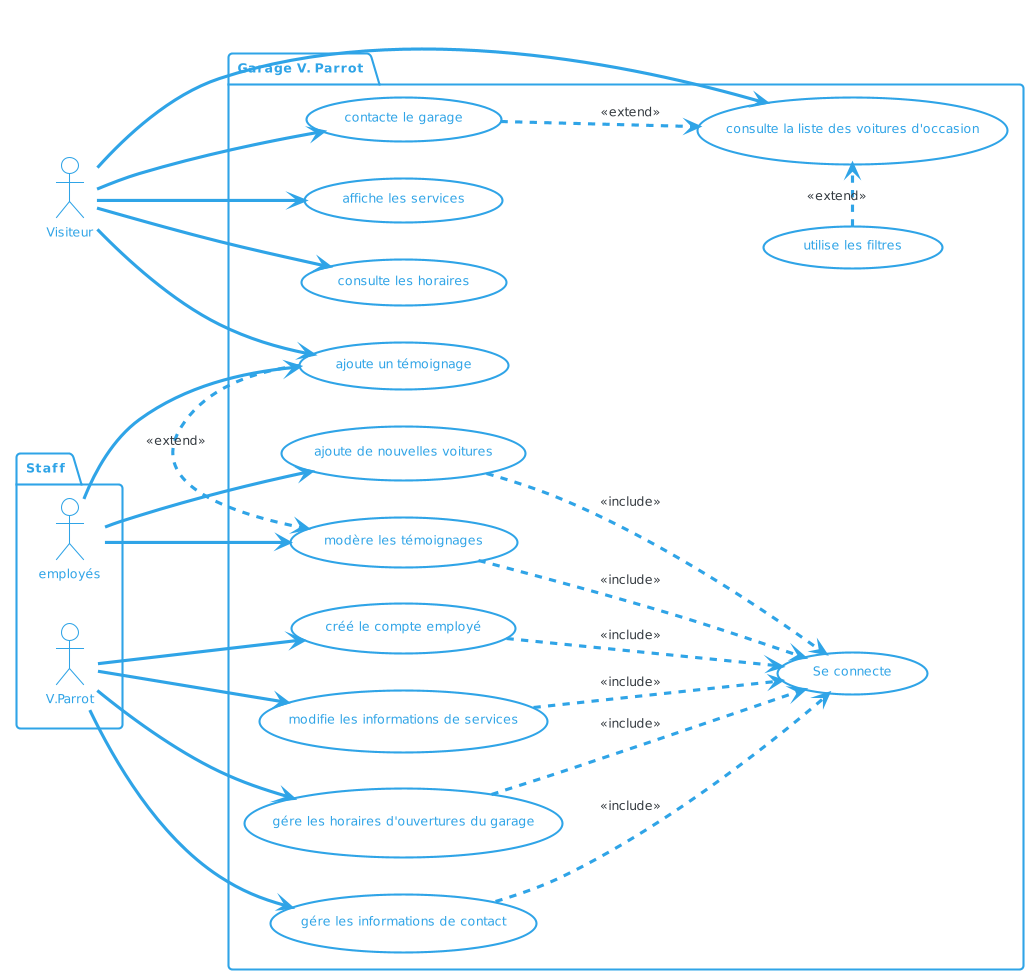

The diagram above was rendered by PlantUML. Its source (embedded in the PNG):
@startuml
skinparam backgroundColor #FFFFFF
!theme cerulean-outline

left to right direction
actor Visiteur as V
package Staff {
  actor employés as E
  actor V.Parrot as A
}

package "Garage V. Parrot"{
  usecase "créé le compte employé" as UC1
  usecase "Se connecte" as UC2
  usecase "modifie les informations de services" as UC3
  usecase "affiche les services" as UC8
  usecase "gére les horaires d'ouvertures du garage" as UC4
  usecase "consulte les horaires" as UC9
  usecase "ajoute de nouvelles voitures" as UC5
  usecase "consulte la liste des voitures d'occasion" as UC6
  usecase "utilise les filtres" as UC7
  usecase "contacte le garage" as UC10
  usecase "gére les informations de contact" as UC11
  usecase "ajoute un témoignage" as UC12
  usecase "modère les témoignages" as UC13 
}

A --> UC1
A --> UC3
A --> UC4
E --> UC5
V --> UC6
V --> UC8
V --> UC9
V --> UC10
A --> UC11
E --> UC12
E -->UC13
V --> UC12


UC1 ..> UC2 : <<include>>
UC3 ..> UC2 : <<include>>
UC4 ..> UC2 : <<include>>
UC5 ..> UC2 : <<include>>
UC11 ..> UC2 : <<include>>
UC13 ..> UC2 : <<include>>
UC7 .> UC6 : <<extend>>
UC10 ..> UC6 : <<extend>>
UC12 .> UC13 : <<extend>>
@enduml